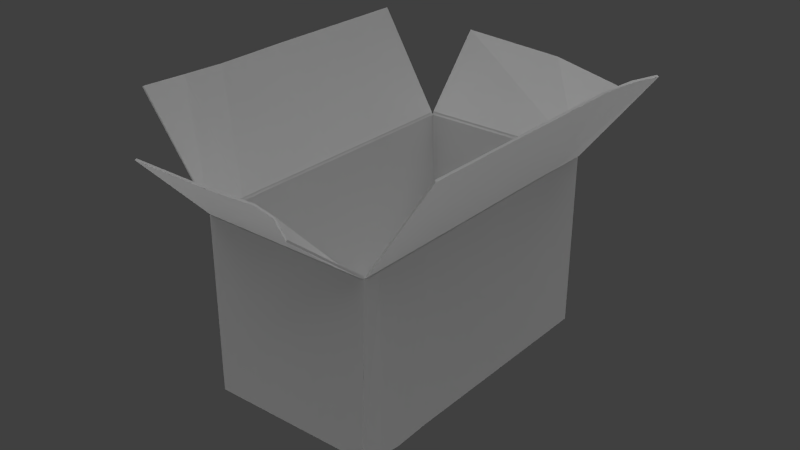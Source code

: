 # Source: box_opened_damaged.blend  (saved by Blender 2.63.0; exported with 4.5.12 LTS)
import bpy
from mathutils import Matrix  # noqa: F401  (used for matrix-valued properties, if any)

bpy.ops.wm.read_factory_settings(use_empty=True)
scene = bpy.context.scene
scene.name = 'Scene'

# ---- collections
col_collection_1 = bpy.data.collections.new('Collection 1'); scene.collection.children.link(col_collection_1)

# ---- materials (node trees are filled in below, after node groups)
mat_material = bpy.data.materials.new('Material')
mat_material.alpha_threshold = 0.0
mat_material.use_transparent_shadow = False
mat_material.roughness = 0.5
mat_material.line_color = (0.0, 0.0, 0.0, 1.0)

# ---- material node trees

# ---- world
world_world = bpy.data.worlds.new('World'); scene.world = world_world
world_world.color = (0.05088, 0.05088, 0.05088)
world_world.use_sun_shadow = False
world_world.sun_shadow_jitter_overblur = 0.0
world_world.cycles.sampling_method = 'MANUAL'
world_world.cycles.sample_map_resolution = 256

# ---- lights
light_hemi_001 = bpy.data.lights.new('Hemi.001', 'SUN')
light_hemi_001.transmission_factor = 0.0
light_hemi_001.angle = 1.571
light_hemi_001.energy = 1.0
light_hemi_001.shadow_buffer_clip_start = 0.5
light_hemi_001.shadow_soft_size = 1.0
light_hemi_001.shadow_cascade_max_distance = 1000.0
light_hemi_001.cycles.use_multiple_importance_sampling = False
light_hemi = bpy.data.lights.new('Hemi', 'SUN')
light_hemi.transmission_factor = 0.0
light_hemi.angle = 1.571
light_hemi.energy = 1.0
light_hemi.shadow_buffer_clip_start = 0.5
light_hemi.shadow_soft_size = 1.0
light_hemi.shadow_cascade_max_distance = 1000.0
light_hemi.cycles.use_multiple_importance_sampling = False

# ---- meshes
me_cube = bpy.data.meshes.new('Cube')
me_cube.from_pydata([(-1.0, -1.75, -1.0), (-0.9294, 1.75, -1.0), (1.0, 1.75, -1.0), (0.9284, -1.732, -0.9765), (-1.0, -1.75, 1.056), (-1.0, 1.75, 1.056), (1.0, 1.75, 1.056), (1.0, -1.75, 1.056), (-0.9231, -1.726, -0.9864), (-0.9157, 1.726, -0.9864), (0.9864, 1.726, -0.9864), (0.9143, -1.673, -0.9651), (-0.9864, -1.726, 1.056), (-0.9864, 1.726, 1.056), (0.9864, 1.726, 1.056), (0.9864, -1.726, 1.056), (-0.986, 1.738, 1.075), (0.9881, 1.738, 1.075), (-0.985, -1.738, 1.071), (0.9932, -1.738, 1.071), (0.9932, 1.72, 1.072), (0.9932, -1.727, 1.072), (-0.9932, 1.721, 1.074), (-0.9932, -1.74, 1.074), (-0.9901, 1.759, 1.08), (0.9887, 1.759, 1.08), (-0.9864, 1.74, 1.095), (0.9864, 1.74, 1.095), (-0.9894, -1.758, 1.075), (0.988, -1.758, 1.075), (-0.9807, -1.741, 1.092), (0.9864, -1.741, 1.092), (1.024, 1.727, 1.082), (1.01, -1.728, 1.082), (0.9985, 1.726, 1.089), (0.9985, -1.726, 1.089), (-1.008, -1.746, 1.084), (-1.008, 1.722, 1.084), (-0.9957, -1.743, 1.09), (-0.9957, 1.72, 1.09), (-0.9901, 2.452, 1.915), (1.064, 2.513, 1.641), (-0.9864, 2.438, 1.927), (1.062, 2.499, 1.653), (-0.9894, -2.551, 1.915), (0.988, -2.647, 1.806), (-0.9807, -2.536, 1.928), (0.9864, -2.632, 1.818), (1.86, 1.723, 2.175), (1.753, -1.728, 2.219), (1.838, 1.726, 2.189), (1.738, -1.726, 2.233), (-1.853, -1.746, 2.178), (-1.693, 1.722, 2.221), (-1.84, -1.743, 2.187), (-1.681, 1.72, 2.23), (1.01, -0.0004913, 1.082), (0.9985, 0.0, 1.089), (1.753, -0.0004911, 2.219), (1.738, 1.192e-07, 2.233), (1.738, 0.8631, 2.233), (1.753, 0.8632, 2.219), (0.9985, 0.8631, 1.089), (1.01, 0.8632, 1.082), (1.782, 1.295, 2.233), (1.805, 1.295, 2.219), (0.9985, 1.295, 1.089), (1.02, 1.295, 1.082), (-1.008, -0.01216, 1.084), (-0.9957, -0.01185, 1.09), (-1.693, -0.01216, 2.221), (-1.681, -0.01185, 2.23), (-1.008, -1.313, 1.084), (-0.9957, -1.311, 1.09), (-1.744, -1.313, 2.205), (-1.732, -1.311, 2.214), (-1.661, -0.8776, 2.23), (-1.673, -0.8792, 2.221), (-0.9957, -0.8776, 1.09), (-1.008, -0.8792, 1.084), (-1.0, 0.0, 1.056), (-1.0, 0.0, -1.0), (1.0, 0.0, 1.056), (1.0, 0.0, -1.0), (1.0, 0.8751, 1.056), (-1.0, 0.8751, -1.0), (1.0, 0.8751, -1.0), (-1.0, 0.8751, 1.056), (1.0, 1.313, 1.056), (-1.008, 1.313, -1.0), (1.0, 1.313, -1.0), (-1.0, 1.313, 1.056), (-1.0, -0.8751, -1.0), (1.0, -0.8751, 1.056), (-1.0, -0.8751, 1.056), (1.0, -0.8751, -1.0), (1.0, -1.531, 1.056), (-1.0, -1.531, 1.056), (1.006, -1.531, -0.9765), (1.016, -1.313, -1.0), (-1.0, -1.313, 1.056), (1.0, -1.313, 1.056), (-1.0, -1.313, -1.0), (-0.9724, -1.531, -1.0), (-0.0006861, -1.758, 1.075), (0.002829, -1.741, 1.092), (-0.0006861, -2.551, 1.915), (0.002829, -2.536, 1.928), (0.7408, -1.758, 1.075), (0.7405, -1.741, 1.092), (0.7408, -2.536, 1.887), (0.7405, -2.521, 1.899), (0.4946, -2.498, 1.928), (0.4937, -2.514, 1.915), (0.4946, -1.741, 1.092), (0.4937, -1.758, 1.075), (0.2369, 2.452, 1.848), (0.2394, 2.466, 1.836)], [], [(91, 5, 1, 89), (5, 6, 2, 1), (96, 7, 3, 98), (7, 4, 0, 3), (89, 1, 2, 90), (12, 8, 9, 13), (13, 9, 10, 14), (14, 10, 11, 15), (15, 11, 8, 12), (8, 11, 10, 9), (7, 19, 18, 4), (15, 21, 20, 14), (19, 29, 108, 115, 104, 28, 18), (26, 42, 40, 24), (28, 44, 46, 30), (33, 49, 51, 35), (38, 54, 52, 36), (21, 35, 57, 62, 66, 34, 20), (4, 18, 12), (7, 21, 15), (4, 23, 22, 5, 91, 87, 80, 94, 100, 97), (5, 16, 17, 6), (18, 30, 105, 114, 109, 31, 19), (6, 17, 14), (13, 16, 5), (14, 17, 16, 13), (22, 37, 39), (15, 19, 7), (12, 18, 19, 15), (17, 25, 27), (6, 20, 21, 7, 96, 101, 93, 82, 84, 88), (14, 20, 6), (13, 22, 23, 12), (5, 22, 13), (12, 23, 4), (16, 26, 24), (20, 32, 67, 63, 56, 33, 21), (18, 28, 30), (19, 31, 29), (23, 36, 72, 79, 68, 37, 22), (21, 33, 35), (16, 24, 25, 17), (22, 39, 69, 78, 73, 38, 23), (20, 34, 32), (17, 27, 26, 16), (23, 38, 36), (117, 116, 43, 41), (40, 117, 25), (27, 43, 116), (25, 41, 43, 27), (106, 107, 46, 44), (31, 47, 45, 29), (104, 106, 44, 28), (109, 111, 47), (58, 59, 51, 49), (34, 50, 48, 32), (56, 58, 49, 33), (66, 64, 34), (70, 71, 55, 53), (37, 53, 55, 39), (68, 70, 53, 37), (73, 75, 38), (61, 60, 59, 58), (63, 61, 58, 56), (35, 51, 59, 57), (32, 48, 67), (57, 59, 60, 62), (65, 64, 60, 61), (67, 65, 61, 63), (48, 50, 64, 65), (62, 60, 64, 66), (77, 76, 71, 70), (79, 77, 70, 68), (39, 55, 71, 69), (78, 76, 73), (74, 75, 76, 77), (72, 74, 79), (69, 71, 76, 78), (52, 74, 72), (52, 54, 75, 74), (94, 80, 81, 92), (84, 82, 83, 86), (92, 81, 83, 95), (88, 84, 86, 90), (80, 87, 85, 81), (81, 85, 86, 83), (85, 89, 90, 86), (6, 88, 90, 2), (87, 91, 89, 85), (82, 93, 95, 83), (100, 94, 92, 102), (102, 92, 95, 99), (0, 103, 98, 3), (93, 101, 99, 95), (97, 100, 102, 103), (101, 96, 98, 99), (103, 102, 99, 98), (4, 97, 103, 0), (113, 112, 107, 106), (115, 113, 106, 104), (30, 46, 107, 105), (110, 111, 112, 113), (45, 47, 111, 110), (105, 107, 112, 114), (29, 45, 108), (108, 110, 113, 115), (114, 112, 111, 109), (26, 27, 42), (24, 40, 25), (42, 27, 116), (40, 42, 116, 117), (117, 41, 25), (64, 50, 34), (48, 65, 67), (76, 75, 73), (75, 54, 38), (36, 52, 72), (74, 77, 79), (45, 110, 108), (31, 109, 47)])
_uv = me_cube.uv_layers.new(name='UVMap')
_uv.uv.foreach_set('vector', [0.5142, 0.0, 0.5557, 0.0, 0.5557, 0.2285, 0.5142, 0.2285, 0.75, 0.2285, 0.75, 0.4512, 0.5557, 0.4512, 0.5557, 0.2285, 0.2444, 0.6797, 0.2236, 0.6797, 0.2236, 0.4512, 0.2444, 0.4512, 0.0293, 0.4512, 0.0293, 0.2285, 0.2051, 0.2285, 0.2051, 0.4512, 0.5142, 0.2285, 0.5557, 0.2285, 0.5557, 0.4512, 0.5142, 0.4512, 0.1719, 1.0, 0.1719, 0.8936, 0.4111, 0.8936, 0.4111, 1.0, 0.5537, 0.8936, 0.4111, 0.8936, 0.4111, 0.791, 0.5537, 0.791, 0.4111, 0.6846, 0.4111, 0.791, 0.1719, 0.791, 0.1719, 0.6846, 0.0293, 0.791, 0.1719, 0.791, 0.1719, 0.8936, 0.0293, 0.8936, 0.1719, 0.8936, 0.1719, 0.791, 0.4111, 0.791, 0.4111, 0.8936, 0.0009766, 0.001953, 0.01758, 0.001953, 0.01758, 0.998, 0.0009766, 0.998, 0.01758, 0.998, 0.0009766, 0.998, 0.0009766, 0.001953, 0.01758, 0.001953, 0.0009766, 0.001953, 0.01758, 0.001953, 0.01758, 0.1265, 0.01758, 0.251, 0.01758, 0.5, 0.01758, 0.998, 0.0009766, 0.998, 0.998, 0.001953, 0.998, 0.998, 0.9756, 0.998, 0.9756, 0.001953, 0.998, 0.001953, 0.998, 0.998, 0.9756, 0.998, 0.9756, 0.001953, 0.998, 0.001953, 0.998, 0.998, 0.9756, 0.998, 0.9756, 0.001953, 0.9756, 0.998, 0.9756, 0.001953, 0.998, 0.001953, 0.998, 0.998, 0.01758, 0.998, 0.0009766, 0.998, 0.0009766, 0.5, 0.0009766, 0.251, 0.0009766, 0.1265, 0.0009766, 0.001953, 0.01758, 0.001953, 0.03613, 0.09277, 0.03027, 0.07715, 0.04102, 0.07715, 0.04102, 0.1162, 0.03027, 0.1016, 0.04102, 0.1016, 0.01758, 0.998, 0.0009766, 0.998, 0.0009766, 0.001953, 0.01758, 0.001953, 0.01758, 0.1265, 0.01758, 0.251, 0.01758, 0.5, 0.01758, 0.749, 0.01758, 0.8735, 0.01758, 0.9358, 0.01758, 0.998, 0.0009766, 0.998, 0.0009766, 0.001953, 0.01758, 0.001953, 0.01758, 0.998, 0.0009766, 0.998, 0.0009766, 0.5, 0.0009766, 0.251, 0.0009766, 0.1265, 0.0009766, 0.001953, 0.01758, 0.001953, 0.04102, 0.1396, 0.04102, 0.1553, 0.03027, 0.1553, 0.04102, 0.2031, 0.03027, 0.2031, 0.03613, 0.1855, 0.0009766, 0.001953, 0.01758, 0.001953, 0.01758, 0.998, 0.0009766, 0.998, 0.03613, 0.007812, 0.04102, 0.007812, 0.04102, 0.01465, 0.03613, 0.02344, 0.04102, 0.0293, 0.03613, 0.03809, 0.01758, 0.998, 0.0009766, 0.998, 0.0009766, 0.001953, 0.01758, 0.001953, 0.06543, 0.04688, 0.06543, 0.0293, 0.07129, 0.04688, 0.0009766, 0.001953, 0.01758, 0.001953, 0.01758, 0.998, 0.0009766, 0.998, 0.0009766, 0.9358, 0.0009766, 0.8735, 0.0009766, 0.749, 0.0009766, 0.5, 0.0009766, 0.251, 0.0009766, 0.1265, 0.04102, 0.1699, 0.03027, 0.1787, 0.03027, 0.1553, 0.0009766, 0.001953, 0.01758, 0.001953, 0.01758, 0.998, 0.0009766, 0.998, 0.04102, 0.209, 0.04102, 0.2246, 0.03027, 0.2178, 0.04102, 0.1162, 0.04102, 0.1309, 0.03027, 0.1309, 0.05566, 0.04688, 0.05078, 0.03809, 0.06055, 0.03809, 0.0009766, 0.001953, 0.01758, 0.001953, 0.01758, 0.1265, 0.01758, 0.251, 0.01758, 0.5, 0.01758, 0.998, 0.0009766, 0.998, 0.03027, 0.06836, 0.03613, 0.0625, 0.04102, 0.06836, 0.03027, 0.03809, 0.04102, 0.04688, 0.03027, 0.05371, 0.01758, 0.998, 0.0009766, 0.998, 0.0009766, 0.8735, 0.0009766, 0.749, 0.0009766, 0.5, 0.0009766, 0.001953, 0.01758, 0.001953, 0.06543, 0.0293, 0.07129, 0.01465, 0.07129, 0.0293, 0.01758, 0.998, 0.0009766, 0.998, 0.0009766, 0.001953, 0.01758, 0.001953, 0.0009766, 0.001953, 0.01758, 0.001953, 0.01758, 0.5, 0.01758, 0.749, 0.01758, 0.8735, 0.01758, 0.998, 0.0009766, 0.998, 0.05078, 0.02344, 0.06055, 0.02344, 0.06055, 0.0293, 0.0009766, 0.001953, 0.01758, 0.001953, 0.01758, 0.998, 0.0009766, 0.998, 0.05566, 0.007812, 0.06055, 0.01465, 0.05566, 0.01465, 0.998, 0.3935, 0.9756, 0.3948, 0.9756, 0.001953, 0.998, 0.001953, 0.5635, 0.1162, 0.6856, 0.1162, 0.7646, 0.2256, 0.9707, 0.2266, 0.9707, 0.335, 0.8921, 0.3346, 0.998, 0.001953, 0.998, 0.998, 0.9756, 0.998, 0.9756, 0.001953, 0.9756, 0.5, 0.998, 0.5, 0.998, 0.998, 0.9756, 0.998, 0.998, 0.001953, 0.998, 0.998, 0.9756, 0.998, 0.9756, 0.001953, 0.8711, 0.335, 0.8711, 0.4521, 0.7715, 0.4521, 0.7715, 0.335, 0.7395, 0.1161, 0.7395, 0.001953, 0.7646, 0.001953, 0.998, 0.5, 0.9756, 0.5, 0.9756, 0.998, 0.998, 0.998, 0.998, 0.001953, 0.998, 0.998, 0.9756, 0.998, 0.9756, 0.001953, 0.7686, 0.5918, 0.7686, 0.7285, 0.5645, 0.7285, 0.5645, 0.5918, 0.9216, 0.8652, 0.9216, 0.7295, 0.9727, 0.8652, 0.998, 0.5, 0.9756, 0.5, 0.9756, 0.001953, 0.998, 0.001953, 0.998, 0.001953, 0.998, 0.998, 0.9756, 0.998, 0.9756, 0.001953, 0.7686, 1.0, 0.7686, 0.8672, 0.9727, 0.8672, 0.9727, 1.0, 0.6155, 0.457, 0.6155, 0.5898, 0.5645, 0.457, 0.998, 0.251, 0.9756, 0.251, 0.9756, 0.5, 0.998, 0.5, 0.8706, 0.5918, 0.8706, 0.7285, 0.7686, 0.7285, 0.7686, 0.5918, 0.5645, 0.8652, 0.5645, 0.7295, 0.7686, 0.7295, 0.7686, 0.8652, 0.9727, 0.5918, 0.9727, 0.7285, 0.9216, 0.5918, 0.7686, 0.8652, 0.7686, 0.7295, 0.8706, 0.7295, 0.8706, 0.8652, 0.998, 0.1265, 0.9756, 0.1265, 0.9756, 0.251, 0.998, 0.251, 0.9216, 0.5918, 0.9216, 0.7285, 0.8706, 0.7285, 0.8706, 0.5918, 0.998, 0.001953, 0.9756, 0.001953, 0.9756, 0.1265, 0.998, 0.1265, 0.8706, 0.8652, 0.8706, 0.7295, 0.9216, 0.7295, 0.9216, 0.8652, 0.998, 0.749, 0.9756, 0.749, 0.9756, 0.5, 0.998, 0.5, 0.6665, 1.0, 0.6665, 0.8672, 0.7686, 0.8672, 0.7686, 1.0, 0.9727, 0.457, 0.9727, 0.5898, 0.7686, 0.5898, 0.7686, 0.457, 0.6665, 0.457, 0.6665, 0.5898, 0.6155, 0.457, 0.998, 0.8735, 0.9756, 0.8735, 0.9756, 0.749, 0.998, 0.749, 0.6155, 1.0, 0.6155, 0.8672, 0.6665, 1.0, 0.7686, 0.457, 0.7686, 0.5898, 0.6665, 0.5898, 0.6665, 0.457, 0.5645, 0.8672, 0.6155, 0.8672, 0.6155, 1.0, 0.998, 0.998, 0.9756, 0.998, 0.9756, 0.8735, 0.998, 0.8735, 0.3066, 0.0, 0.3896, 0.0, 0.3896, 0.2285, 0.3066, 0.2285, 0.4727, 0.6797, 0.3896, 0.6797, 0.3896, 0.4512, 0.4727, 0.4512, 0.3066, 0.2285, 0.3896, 0.2285, 0.3896, 0.4512, 0.3066, 0.4512, 0.5142, 0.6797, 0.4727, 0.6797, 0.4727, 0.4512, 0.5142, 0.4512, 0.3896, 0.0, 0.4727, 0.0, 0.4727, 0.2285, 0.3896, 0.2285, 0.3896, 0.2285, 0.4727, 0.2285, 0.4727, 0.4512, 0.3896, 0.4512, 0.4727, 0.2285, 0.5142, 0.2285, 0.5142, 0.4512, 0.4727, 0.4512, 0.5557, 0.6797, 0.5142, 0.6797, 0.5142, 0.4512, 0.5557, 0.4512, 0.4727, 0.0, 0.5142, 0.0, 0.5142, 0.2285, 0.4727, 0.2285, 0.3896, 0.6797, 0.3066, 0.6797, 0.3066, 0.4512, 0.3896, 0.4512, 0.2651, 0.0, 0.3066, 0.0, 0.3066, 0.2285, 0.2651, 0.2285, 0.2651, 0.2285, 0.3066, 0.2285, 0.3066, 0.4512, 0.2651, 0.4512, 0.2236, 0.2285, 0.2444, 0.2285, 0.2444, 0.4512, 0.2236, 0.4512, 0.3066, 0.6797, 0.2651, 0.6797, 0.2651, 0.4512, 0.3066, 0.4512, 0.2444, 0.0, 0.2651, 0.0, 0.2651, 0.2285, 0.2444, 0.2285, 0.2651, 0.6797, 0.2444, 0.6797, 0.2444, 0.4512, 0.2651, 0.4512, 0.2444, 0.2285, 0.2651, 0.2285, 0.2651, 0.4512, 0.2444, 0.4512, 0.2236, 0.0, 0.2444, 0.0, 0.2444, 0.2285, 0.2236, 0.2285, 0.9756, 0.251, 0.998, 0.251, 0.998, 0.5, 0.9756, 0.5, 0.9209, 0.335, 0.9209, 0.4521, 0.8711, 0.4521, 0.8711, 0.335, 0.5635, 0.1152, 0.5635, 0.001953, 0.6641, 0.001953, 0.6641, 0.1157, 0.9756, 0.1265, 0.998, 0.1265, 0.998, 0.251, 0.9756, 0.251, 0.9756, 0.001953, 0.998, 0.001953, 0.998, 0.1265, 0.9756, 0.1265, 0.6641, 0.1157, 0.6641, 0.001953, 0.7144, 0.001953, 0.7144, 0.116, 0.9707, 0.335, 0.9707, 0.4521, 0.9458, 0.335, 0.9458, 0.335, 0.9458, 0.4521, 0.9209, 0.4521, 0.9209, 0.335, 0.7144, 0.116, 0.7144, 0.001953, 0.7395, 0.001953, 0.7395, 0.1161, 0.7715, 0.2266, 0.9707, 0.2266, 0.7715, 0.334, 0.5635, 0.2256, 0.5635, 0.1162, 0.7646, 0.2256, 0.7715, 0.334, 0.9707, 0.2266, 0.8921, 0.3346, 0.998, 0.998, 0.9756, 0.998, 0.9756, 0.3948, 0.998, 0.3935, 0.6856, 0.1162, 0.7646, 0.1162, 0.7646, 0.2256, 0.9216, 0.7295, 0.9727, 0.7295, 0.9727, 0.8652, 0.9727, 0.7285, 0.9216, 0.7285, 0.9216, 0.5918, 0.6665, 0.5898, 0.6155, 0.5898, 0.6155, 0.457, 0.6155, 0.5898, 0.5645, 0.5898, 0.5645, 0.457, 0.5645, 1.0, 0.5645, 0.8672, 0.6155, 1.0, 0.6155, 0.8672, 0.6665, 0.8672, 0.6665, 1.0, 0.9707, 0.4521, 0.9458, 0.4521, 0.9458, 0.335, 0.7646, 0.1162, 0.7395, 0.1161, 0.7646, 0.001953])
me_cube.materials.append(mat_material)
me_cube.use_remesh_preserve_volume = False
me_cube.use_remesh_preserve_attributes = False
me_cube.use_mirror_vertex_groups = False
me_cube.update()

# ---- objects
ob_hemi_001 = bpy.data.objects.new('Hemi.001', light_hemi_001)
ob_hemi = bpy.data.objects.new('Hemi', light_hemi)
ob_cube = bpy.data.objects.new('Cube', me_cube)

# ---- transforms, parenting, visibility, modifiers, constraints
ob_hemi_001.location = (0.994, -0.7101, 6.117)
ob_hemi_001.lineart.crease_threshold = 0.0
ob_hemi.location = (0.994, -0.7101, 6.042)
ob_hemi.rotation_euler = (3.142, -0.0, 0.0)
ob_hemi.lineart.crease_threshold = 0.0
ob_cube.location = (0.3127, -0.1258, 0.0)
ob_cube.lineart.crease_threshold = 0.0

# ---- collection membership
col_collection_1.objects.link(ob_hemi_001)
col_collection_1.objects.link(ob_hemi)
col_collection_1.objects.link(ob_cube)

# ---- scene / render settings (as saved in the file)
scene.frame_start = 1; scene.frame_end = 250; scene.frame_set(1)
scene.render.engine = 'BLENDER_EEVEE_NEXT'
scene.render.image_settings.color_mode = 'RGB'
scene.render.image_settings.compression = 90
scene.render.resolution_percentage = 50
scene.render.dither_intensity = 0.0
scene.cycles.use_denoising = False
scene.cycles.samples = 10
scene.cycles.sampling_pattern = 'TABULATED_SOBOL'
scene.cycles.light_sampling_threshold = 0.0
scene.cycles.use_adaptive_sampling = False
scene.cycles.use_light_tree = False
scene.cycles.blur_glossy = 0.0
scene.cycles.volume_bounces = 1
scene.cycles.pixel_filter_type = 'GAUSSIAN'
scene.cycles.sample_clamp_indirect = 0.0
scene.view_settings.view_transform = 'Standard'
bpy.context.view_layer.update()

# ---- added for rendering (the .blend has no active camera): camera
cam_auto = bpy.data.cameras.new('AutoCamera')
cam_auto.lens = 50.0
cam_auto.sensor_width = 36.0
cam_auto.clip_end = 1000.0
ob_auto_camera = bpy.data.objects.new('AutoCamera', cam_auto)
scene.collection.objects.link(ob_auto_camera)
ob_auto_camera.location = (6.91453, -8.11097, 5.89485)
ob_auto_camera.rotation_euler = (1.09748, -7.21219e-08, 0.694738)
scene.camera = ob_auto_camera
bpy.context.view_layer.update()
